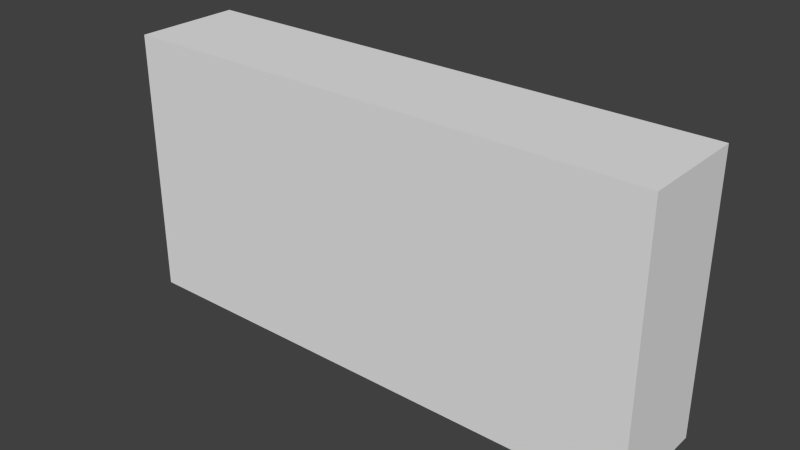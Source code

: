 # Source: test_boat.blend  (saved by Blender 2.72.0; exported with 4.5.12 LTS)
import bpy
from mathutils import Matrix  # noqa: F401  (used for matrix-valued properties, if any)

bpy.ops.wm.read_factory_settings(use_empty=True)
scene = bpy.context.scene
scene.name = 'Scene'

# ---- collections
col_collection_1 = bpy.data.collections.new('Collection 1'); scene.collection.children.link(col_collection_1)

# ---- materials (node trees are filled in below, after node groups)
mat_material = bpy.data.materials.new('Material')
mat_material.alpha_threshold = 0.0
mat_material.use_transparent_shadow = False
mat_material.roughness = 0.5
mat_material.line_color = (0.0, 0.0, 0.0, 1.0)

# ---- material node trees

# ---- world
world_world = bpy.data.worlds.new('World'); scene.world = world_world
world_world.color = (0.05088, 0.05088, 0.05088)
world_world.use_sun_shadow = False
world_world.sun_shadow_jitter_overblur = 0.0
world_world.cycles.sampling_method = 'MANUAL'
world_world.cycles.sample_map_resolution = 256

# ---- meshes
me_cube = bpy.data.meshes.new('Cube')
me_cube.from_pydata([(5.0, -1.0, -2.5), (5.0, -1.0, 2.5), (-5.0, -1.0, 2.5), (-5.0, -1.0, -2.5), (5.0, 1.0, -2.5), (5.0, 1.0, 2.5), (-5.0, 1.0, 2.5), (-5.0, 1.0, -2.5), (3.0, -1.0, -2.5), (1.0, -1.0, -2.5), (-1.0, -1.0, -2.5), (-3.0, -1.0, -2.5), (3.0, -1.0, 2.5), (1.0, -1.0, 2.5), (-1.0, -1.0, 2.5), (-3.0, -1.0, 2.5), (3.0, 1.0, -2.5), (1.0, 1.0, -2.5), (-1.0, 1.0, -2.5), (-3.0, 1.0, -2.5), (3.0, 1.0, 2.5), (1.0, 1.0, 2.5), (-1.0, 1.0, 2.5), (-3.0, 1.0, 2.5), (5.0, -1.0, -0.8333), (5.0, -1.0, 0.8333), (-5.0, -1.0, 0.8333), (-5.0, -1.0, -0.8333), (5.0, 1.0, -0.8333), (5.0, 1.0, 0.8333), (-5.0, 1.0, 0.8333), (-5.0, 1.0, -0.8333), (3.0, -1.0, 0.8333), (3.0, -1.0, -0.8333), (1.0, -1.0, 0.8333), (1.0, -1.0, -0.8333), (-1.0, -1.0, 0.8333), (-1.0, -1.0, -0.8333), (-3.0, -1.0, 0.8333), (-3.0, -1.0, -0.8333), (3.0, 1.0, -0.8333), (3.0, 1.0, 0.8333), (1.0, 1.0, -0.8333), (1.0, 1.0, 0.8333), (-1.0, 1.0, -0.8333), (-1.0, 1.0, 0.8333), (-3.0, 1.0, -0.8333), (-3.0, 1.0, 0.8333)], [], [(38, 15, 2, 26), (47, 30, 6, 23), (25, 29, 5, 1), (15, 23, 6, 2), (27, 31, 7, 3), (19, 11, 3, 7), (25, 1, 12, 32), (32, 12, 13, 34), (34, 13, 14, 36), (36, 14, 15, 38), (29, 41, 20, 5), (41, 43, 21, 20), (43, 45, 22, 21), (45, 47, 23, 22), (1, 5, 20, 12), (12, 20, 21, 13), (13, 21, 22, 14), (14, 22, 23, 15), (4, 0, 8, 16), (16, 8, 9, 17), (17, 9, 10, 18), (18, 10, 11, 19), (11, 39, 27, 3), (39, 38, 26, 27), (19, 7, 31, 46), (46, 31, 30, 47), (0, 4, 28, 24), (24, 28, 29, 25), (2, 6, 30, 26), (26, 30, 31, 27), (0, 24, 33, 8), (24, 25, 32, 33), (8, 33, 35, 9), (33, 32, 34, 35), (9, 35, 37, 10), (35, 34, 36, 37), (10, 37, 39, 11), (37, 36, 38, 39), (4, 16, 40, 28), (28, 40, 41, 29), (16, 17, 42, 40), (40, 42, 43, 41), (17, 18, 44, 42), (42, 44, 45, 43), (18, 19, 46, 44), (44, 46, 47, 45)])
me_cube.materials.append(mat_material)
me_cube.use_remesh_preserve_volume = False
me_cube.use_remesh_preserve_attributes = False
me_cube.use_mirror_vertex_groups = False
me_cube.update()

# ---- objects
ob_cube = bpy.data.objects.new('Cube', me_cube)

# ---- transforms, parenting, visibility, modifiers, constraints
ob_cube.location = (0.0, 0.0, 0.0)
ob_cube.lock_rotations_4d = False
ob_cube.empty_display_type = 'ARROWS'
ob_cube.lineart.crease_threshold = 0.0

# ---- collection membership
col_collection_1.objects.link(ob_cube)

# ---- scene / render settings (as saved in the file)
scene.frame_start = 1; scene.frame_end = 250; scene.frame_set(1)
scene.render.engine = 'BLENDER_EEVEE_NEXT'
scene.render.resolution_percentage = 50
scene.render.dither_intensity = 0.0
scene.cycles.use_denoising = False
scene.cycles.samples = 10
scene.cycles.sampling_pattern = 'TABULATED_SOBOL'
scene.cycles.light_sampling_threshold = 0.0
scene.cycles.use_adaptive_sampling = False
scene.cycles.use_light_tree = False
scene.cycles.blur_glossy = 0.0
scene.cycles.pixel_filter_type = 'GAUSSIAN'
scene.cycles.sample_clamp_indirect = 0.0
scene.view_settings.view_transform = 'Standard'
bpy.context.view_layer.update()

# ---- added for rendering (the .blend has no active camera and no usable light): camera, sun
cam_auto = bpy.data.cameras.new('AutoCamera')
cam_auto.lens = 50.0
cam_auto.sensor_width = 36.0
cam_auto.clip_end = 1000.0
ob_auto_camera = bpy.data.objects.new('AutoCamera', cam_auto)
scene.collection.objects.link(ob_auto_camera)
ob_auto_camera.location = (10.5085, -12.6102, 8.40683)
ob_auto_camera.rotation_euler = (1.09748, -7.21219e-08, 0.694738)
scene.camera = ob_auto_camera
light_auto_sun = bpy.data.lights.new('AutoSun', 'SUN')
light_auto_sun.energy = 3.0
light_auto_sun.angle = 0.0523599
ob_auto_sun = bpy.data.objects.new('AutoSun', light_auto_sun)
scene.collection.objects.link(ob_auto_sun)
ob_auto_sun.rotation_euler = (0.872665, 0.174533, 0.523599)
bpy.context.view_layer.update()
